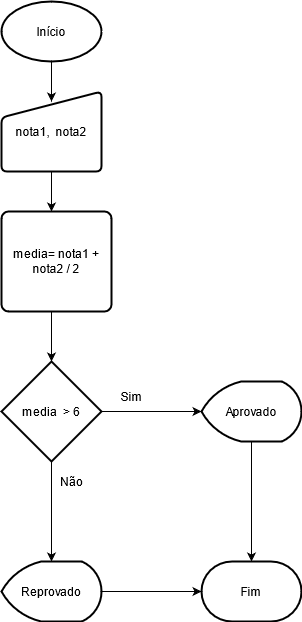

The diagram above was exported from draw.io. Its source (the exported page's mxGraphModel, read from the mxfile embedded in the PNG):
<mxGraphModel dx="1422" dy="791" grid="1" gridSize="10" guides="1" tooltips="1" connect="1" arrows="1" fold="1" page="1" pageScale="1" pageWidth="827" pageHeight="1169" math="0" shadow="0">
  <root>
    <mxCell id="0" />
    <mxCell id="1" parent="0" />
    <mxCell id="Q1kxOnXGgzaxVNmRiTAj-2" style="edgeStyle=orthogonalEdgeStyle;rounded=0;orthogonalLoop=1;jettySize=auto;html=1;" parent="1" source="Q1kxOnXGgzaxVNmRiTAj-1" edge="1">
      <mxGeometry relative="1" as="geometry">
        <mxPoint x="300" y="290" as="targetPoint" />
      </mxGeometry>
    </mxCell>
    <mxCell id="Q1kxOnXGgzaxVNmRiTAj-1" value="Início" style="strokeWidth=2;html=1;shape=mxgraph.flowchart.start_1;whiteSpace=wrap;" parent="1" vertex="1">
      <mxGeometry x="250" y="190" width="100" height="60" as="geometry" />
    </mxCell>
    <mxCell id="Q1kxOnXGgzaxVNmRiTAj-4" style="edgeStyle=orthogonalEdgeStyle;rounded=0;orthogonalLoop=1;jettySize=auto;html=1;" parent="1" source="Q1kxOnXGgzaxVNmRiTAj-3" edge="1">
      <mxGeometry relative="1" as="geometry">
        <mxPoint x="300" y="400" as="targetPoint" />
      </mxGeometry>
    </mxCell>
    <mxCell id="Q1kxOnXGgzaxVNmRiTAj-3" value="nota1,&amp;nbsp; nota2" style="html=1;strokeWidth=2;shape=manualInput;whiteSpace=wrap;rounded=1;size=26;arcSize=11;" parent="1" vertex="1">
      <mxGeometry x="250" y="280" width="100" height="80" as="geometry" />
    </mxCell>
    <mxCell id="Q1kxOnXGgzaxVNmRiTAj-8" style="edgeStyle=orthogonalEdgeStyle;rounded=0;orthogonalLoop=1;jettySize=auto;html=1;entryX=0.5;entryY=0;entryDx=0;entryDy=0;entryPerimeter=0;" parent="1" source="Q1kxOnXGgzaxVNmRiTAj-6" target="Q1kxOnXGgzaxVNmRiTAj-7" edge="1">
      <mxGeometry relative="1" as="geometry">
        <mxPoint x="300" y="540" as="targetPoint" />
        <Array as="points">
          <mxPoint x="300" y="525" />
          <mxPoint x="300" y="525" />
        </Array>
      </mxGeometry>
    </mxCell>
    <mxCell id="Q1kxOnXGgzaxVNmRiTAj-6" value="media= nota1 + nota2 / 2" style="rounded=1;whiteSpace=wrap;html=1;absoluteArcSize=1;arcSize=14;strokeWidth=2;" parent="1" vertex="1">
      <mxGeometry x="250" y="400" width="110" height="100" as="geometry" />
    </mxCell>
    <mxCell id="Q1kxOnXGgzaxVNmRiTAj-9" style="edgeStyle=orthogonalEdgeStyle;rounded=0;orthogonalLoop=1;jettySize=auto;html=1;" parent="1" source="Q1kxOnXGgzaxVNmRiTAj-7" edge="1">
      <mxGeometry relative="1" as="geometry">
        <mxPoint x="450" y="600" as="targetPoint" />
      </mxGeometry>
    </mxCell>
    <mxCell id="Q1kxOnXGgzaxVNmRiTAj-10" style="edgeStyle=orthogonalEdgeStyle;rounded=0;orthogonalLoop=1;jettySize=auto;html=1;" parent="1" source="Q1kxOnXGgzaxVNmRiTAj-7" edge="1">
      <mxGeometry relative="1" as="geometry">
        <mxPoint x="300" y="750" as="targetPoint" />
      </mxGeometry>
    </mxCell>
    <mxCell id="Q1kxOnXGgzaxVNmRiTAj-7" value="media&amp;nbsp; &amp;gt; 6" style="strokeWidth=2;html=1;shape=mxgraph.flowchart.decision;whiteSpace=wrap;" parent="1" vertex="1">
      <mxGeometry x="250" y="550" width="100" height="100" as="geometry" />
    </mxCell>
    <mxCell id="Q1kxOnXGgzaxVNmRiTAj-16" style="edgeStyle=orthogonalEdgeStyle;rounded=0;orthogonalLoop=1;jettySize=auto;html=1;entryX=0.5;entryY=0;entryDx=0;entryDy=0;entryPerimeter=0;" parent="1" source="Q1kxOnXGgzaxVNmRiTAj-11" target="Q1kxOnXGgzaxVNmRiTAj-15" edge="1">
      <mxGeometry relative="1" as="geometry" />
    </mxCell>
    <mxCell id="Q1kxOnXGgzaxVNmRiTAj-11" value="Aprovado" style="strokeWidth=2;html=1;shape=mxgraph.flowchart.display;whiteSpace=wrap;" parent="1" vertex="1">
      <mxGeometry x="450" y="570" width="100" height="60" as="geometry" />
    </mxCell>
    <mxCell id="Q1kxOnXGgzaxVNmRiTAj-17" style="edgeStyle=orthogonalEdgeStyle;rounded=0;orthogonalLoop=1;jettySize=auto;html=1;entryX=0;entryY=0.5;entryDx=0;entryDy=0;entryPerimeter=0;" parent="1" source="Q1kxOnXGgzaxVNmRiTAj-12" target="Q1kxOnXGgzaxVNmRiTAj-15" edge="1">
      <mxGeometry relative="1" as="geometry" />
    </mxCell>
    <mxCell id="Q1kxOnXGgzaxVNmRiTAj-12" value="Reprovado" style="strokeWidth=2;html=1;shape=mxgraph.flowchart.display;whiteSpace=wrap;" parent="1" vertex="1">
      <mxGeometry x="250" y="750" width="100" height="60" as="geometry" />
    </mxCell>
    <mxCell id="Q1kxOnXGgzaxVNmRiTAj-13" value="Sim" style="text;html=1;align=center;verticalAlign=middle;resizable=0;points=[];autosize=1;strokeColor=none;" parent="1" vertex="1">
      <mxGeometry x="360" y="575" width="40" height="20" as="geometry" />
    </mxCell>
    <mxCell id="Q1kxOnXGgzaxVNmRiTAj-14" value="Não" style="text;html=1;align=center;verticalAlign=middle;resizable=0;points=[];autosize=1;strokeColor=none;" parent="1" vertex="1">
      <mxGeometry x="300" y="660" width="40" height="20" as="geometry" />
    </mxCell>
    <mxCell id="Q1kxOnXGgzaxVNmRiTAj-15" value="Fim" style="strokeWidth=2;html=1;shape=mxgraph.flowchart.terminator;whiteSpace=wrap;" parent="1" vertex="1">
      <mxGeometry x="450" y="750" width="100" height="60" as="geometry" />
    </mxCell>
  </root>
</mxGraphModel>